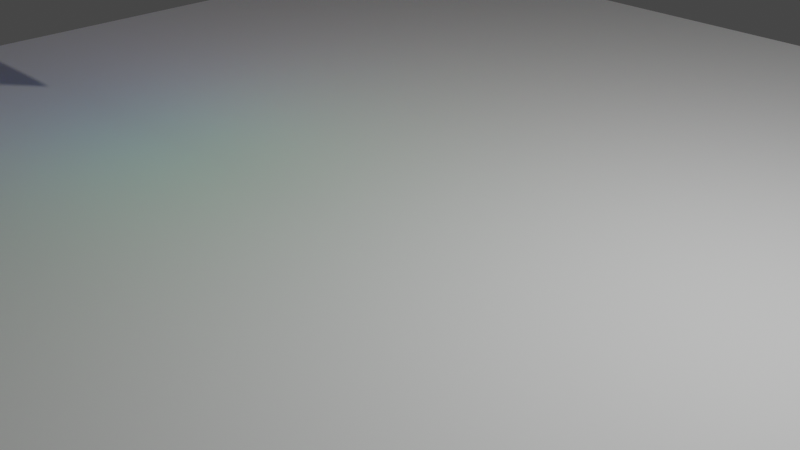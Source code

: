 # Source: EmissiveColorPartialCone.blend  (saved by Blender 3.6.13; exported with 4.5.12 LTS)
import bpy
from mathutils import Matrix  # noqa: F401  (used for matrix-valued properties, if any)

bpy.ops.wm.read_factory_settings(use_empty=True)
scene = bpy.context.scene
scene.name = 'Scene'

# ---- collections
col_collection = bpy.data.collections.new('Collection'); scene.collection.children.link(col_collection)

# ---- materials (node trees are filled in below, after node groups)
mat_section1 = bpy.data.materials.new('Section1')
mat_basematerial = bpy.data.materials.new('BaseMaterial')
mat_section2 = bpy.data.materials.new('Section2')
mat_section3 = bpy.data.materials.new('Section3')
mat_section4 = bpy.data.materials.new('Section4')
mat_section5 = bpy.data.materials.new('Section5')
mat_section6 = bpy.data.materials.new('Section6')
mat_section7 = bpy.data.materials.new('Section7')
mat_section8 = bpy.data.materials.new('Section8')
mat_section9 = bpy.data.materials.new('Section9')
mat_section10 = bpy.data.materials.new('Section10')
mat_section11 = bpy.data.materials.new('Section11')
mat_section12 = bpy.data.materials.new('Section12')
mat_section13 = bpy.data.materials.new('Section13')
mat_section14 = bpy.data.materials.new('Section14')
mat_section15 = bpy.data.materials.new('Section15')
mat_section16 = bpy.data.materials.new('Section16')
mat_section17 = bpy.data.materials.new('Section17')
mat_section18 = bpy.data.materials.new('Section18')
mat_section19 = bpy.data.materials.new('Section19')
mat_section20 = bpy.data.materials.new('Section20')
mat_section21 = bpy.data.materials.new('Section21')
mat_section22 = bpy.data.materials.new('Section22')
mat_section23 = bpy.data.materials.new('Section23')
mat_section24 = bpy.data.materials.new('Section24')
mat_section25 = bpy.data.materials.new('Section25')
mat_section26 = bpy.data.materials.new('Section26')
mat_section27 = bpy.data.materials.new('Section27')
mat_section28 = bpy.data.materials.new('Section28')
mat_section29 = bpy.data.materials.new('Section29')
mat_section30 = bpy.data.materials.new('Section30')
mat_section31 = bpy.data.materials.new('Section31')
mat_section32 = bpy.data.materials.new('Section32')

# ---- material node trees
mat_section1.use_nodes = True; mat_section1.node_tree.nodes.clear()
_N = mat_section1.node_tree.nodes; _L = mat_section1.node_tree.links
n0 = _N.new('ShaderNodeBsdfPrincipled'); n0.name = 'Principled BSDF'; n0.location = (10, 300)
n0.distribution = 'GGX'
n0.subsurface_method = 'RANDOM_WALK_SKIN'
n0.inputs[0].default_value = (0.0, 0.719, 0.8, 1.0)
n0.inputs[3].default_value = 1.45
n0.inputs[27].default_value = (0.0, 0.8372, 1.0, 1.0)
n0.inputs[28].default_value = 1.0
n1 = _N.new('ShaderNodeOutputMaterial'); n1.name = 'Material Output'; n1.location = (300, 300)
_L.new(n0.outputs[0], n1.inputs[0])
n1.is_active_output = True
mat_basematerial.use_nodes = True; mat_basematerial.node_tree.nodes.clear()
_N = mat_basematerial.node_tree.nodes; _L = mat_basematerial.node_tree.links
n0 = _N.new('ShaderNodeBsdfPrincipled'); n0.name = 'Principled BSDF'; n0.location = (10, 300)
n0.distribution = 'GGX'
n0.subsurface_method = 'RANDOM_WALK_SKIN'
n0.inputs[0].default_value = (0.0, 0.0, 0.0, 1.0)
n0.inputs[2].default_value = 0.0
n0.inputs[3].default_value = 1.45
n0.inputs[13].default_value = 0.0
n0.inputs[27].default_value = (0.0, 0.0, 0.0, 1.0)
n0.inputs[28].default_value = 1.0
n1 = _N.new('ShaderNodeOutputMaterial'); n1.name = 'Material Output'; n1.location = (300, 300)
_L.new(n0.outputs[0], n1.inputs[0])
n1.is_active_output = True
mat_section2.use_nodes = True; mat_section2.node_tree.nodes.clear()
_N = mat_section2.node_tree.nodes; _L = mat_section2.node_tree.links
n0 = _N.new('ShaderNodeBsdfPrincipled'); n0.name = 'Principled BSDF'; n0.location = (10, 300)
n0.distribution = 'GGX'
n0.subsurface_method = 'RANDOM_WALK_SKIN'
n0.inputs[0].default_value = (0.0, 0.3606, 0.6146, 1.0)
n0.inputs[3].default_value = 1.45
n0.inputs[27].default_value = (0.0, 0.6301, 1.0, 1.0)
n0.inputs[28].default_value = 1.0
n1 = _N.new('ShaderNodeOutputMaterial'); n1.name = 'Material Output'; n1.location = (300, 300)
_L.new(n0.outputs[0], n1.inputs[0])
n1.is_active_output = True
mat_section3.use_nodes = True; mat_section3.node_tree.nodes.clear()
_N = mat_section3.node_tree.nodes; _L = mat_section3.node_tree.links
n0 = _N.new('ShaderNodeBsdfPrincipled'); n0.name = 'Principled BSDF'; n0.location = (10, 300)
n0.distribution = 'GGX'
n0.subsurface_method = 'RANDOM_WALK_SKIN'
n0.inputs[0].default_value = (0.0, 0.211, 0.8, 1.0)
n0.inputs[3].default_value = 1.45
n0.inputs[27].default_value = (0.0, 0.3948, 1.0, 1.0)
n0.inputs[28].default_value = 1.0
n1 = _N.new('ShaderNodeOutputMaterial'); n1.name = 'Material Output'; n1.location = (300, 300)
_L.new(n0.outputs[0], n1.inputs[0])
n1.is_active_output = True
mat_section4.use_nodes = True; mat_section4.node_tree.nodes.clear()
_N = mat_section4.node_tree.nodes; _L = mat_section4.node_tree.links
n0 = _N.new('ShaderNodeBsdfPrincipled'); n0.name = 'Principled BSDF'; n0.location = (10, 300)
n0.distribution = 'GGX'
n0.subsurface_method = 'RANDOM_WALK_SKIN'
n0.inputs[0].default_value = (0.0, 0.1423, 0.8, 1.0)
n0.inputs[3].default_value = 1.45
n0.inputs[27].default_value = (0.0, 0.1048, 1.0, 1.0)
n0.inputs[28].default_value = 1.0
n1 = _N.new('ShaderNodeOutputMaterial'); n1.name = 'Material Output'; n1.location = (300, 300)
_L.new(n0.outputs[0], n1.inputs[0])
n1.is_active_output = True
mat_section5.use_nodes = True; mat_section5.node_tree.nodes.clear()
_N = mat_section5.node_tree.nodes; _L = mat_section5.node_tree.links
n0 = _N.new('ShaderNodeBsdfPrincipled'); n0.name = 'Principled BSDF'; n0.location = (10, 300)
n0.distribution = 'GGX'
n0.subsurface_method = 'RANDOM_WALK_SKIN'
n0.inputs[0].default_value = (0.0, 0.04461, 0.8, 1.0)
n0.inputs[3].default_value = 1.45
n0.inputs[27].default_value = (0.0, 0.06661, 1.0, 1.0)
n0.inputs[28].default_value = 1.0
n1 = _N.new('ShaderNodeOutputMaterial'); n1.name = 'Material Output'; n1.location = (300, 300)
_L.new(n0.outputs[0], n1.inputs[0])
n1.is_active_output = True
mat_section6.use_nodes = True; mat_section6.node_tree.nodes.clear()
_N = mat_section6.node_tree.nodes; _L = mat_section6.node_tree.links
n0 = _N.new('ShaderNodeBsdfPrincipled'); n0.name = 'Principled BSDF'; n0.location = (10, 300)
n0.distribution = 'GGX'
n0.subsurface_method = 'RANDOM_WALK_SKIN'
n0.inputs[0].default_value = (0.0, 0.002981, 0.8, 1.0)
n0.inputs[3].default_value = 1.45
n0.inputs[27].default_value = (0.002247, 0.0, 1.0, 1.0)
n0.inputs[28].default_value = 1.0
n1 = _N.new('ShaderNodeOutputMaterial'); n1.name = 'Material Output'; n1.location = (300, 300)
_L.new(n0.outputs[0], n1.inputs[0])
n1.is_active_output = True
mat_section7.use_nodes = True; mat_section7.node_tree.nodes.clear()
_N = mat_section7.node_tree.nodes; _L = mat_section7.node_tree.links
n0 = _N.new('ShaderNodeBsdfPrincipled'); n0.name = 'Principled BSDF'; n0.location = (10, 300)
n0.distribution = 'GGX'
n0.subsurface_method = 'RANDOM_WALK_SKIN'
n0.inputs[0].default_value = (0.04163, 0.0, 0.8, 1.0)
n0.inputs[3].default_value = 1.45
n0.inputs[27].default_value = (0.04785, 0.0, 1.0, 1.0)
n0.inputs[28].default_value = 1.0
n1 = _N.new('ShaderNodeOutputMaterial'); n1.name = 'Material Output'; n1.location = (300, 300)
_L.new(n0.outputs[0], n1.inputs[0])
n1.is_active_output = True
mat_section8.use_nodes = True; mat_section8.node_tree.nodes.clear()
_N = mat_section8.node_tree.nodes; _L = mat_section8.node_tree.links
n0 = _N.new('ShaderNodeBsdfPrincipled'); n0.name = 'Principled BSDF'; n0.location = (10, 300)
n0.distribution = 'GGX'
n0.subsurface_method = 'RANDOM_WALK_SKIN'
n0.inputs[0].default_value = (0.1612, 0.0, 0.8, 1.0)
n0.inputs[3].default_value = 1.45
n0.inputs[27].default_value = (0.1452, 0.0, 1.0, 1.0)
n0.inputs[28].default_value = 1.0
n1 = _N.new('ShaderNodeOutputMaterial'); n1.name = 'Material Output'; n1.location = (300, 300)
_L.new(n0.outputs[0], n1.inputs[0])
n1.is_active_output = True
mat_section9.use_nodes = True; mat_section9.node_tree.nodes.clear()
_N = mat_section9.node_tree.nodes; _L = mat_section9.node_tree.links
n0 = _N.new('ShaderNodeBsdfPrincipled'); n0.name = 'Principled BSDF'; n0.location = (10, 300)
n0.distribution = 'GGX'
n0.subsurface_method = 'RANDOM_WALK_SKIN'
n0.inputs[0].default_value = (0.4, 0.0, 0.8, 1.0)
n0.inputs[3].default_value = 1.45
n0.inputs[27].default_value = (0.4531, 0.0, 1.0, 1.0)
n0.inputs[28].default_value = 1.0
n1 = _N.new('ShaderNodeOutputMaterial'); n1.name = 'Material Output'; n1.location = (300, 300)
_L.new(n0.outputs[0], n1.inputs[0])
n1.is_active_output = True
mat_section10.use_nodes = True; mat_section10.node_tree.nodes.clear()
_N = mat_section10.node_tree.nodes; _L = mat_section10.node_tree.links
n0 = _N.new('ShaderNodeBsdfPrincipled'); n0.name = 'Principled BSDF'; n0.location = (10, 300)
n0.distribution = 'GGX'
n0.subsurface_method = 'RANDOM_WALK_SKIN'
n0.inputs[0].default_value = (0.5198, 0.0, 0.8, 1.0)
n0.inputs[3].default_value = 1.45
n0.inputs[27].default_value = (0.5732, 0.0, 1.0, 1.0)
n0.inputs[28].default_value = 1.0
n1 = _N.new('ShaderNodeOutputMaterial'); n1.name = 'Material Output'; n1.location = (300, 300)
_L.new(n0.outputs[0], n1.inputs[0])
n1.is_active_output = True
mat_section11.use_nodes = True; mat_section11.node_tree.nodes.clear()
_N = mat_section11.node_tree.nodes; _L = mat_section11.node_tree.links
n0 = _N.new('ShaderNodeBsdfPrincipled'); n0.name = 'Principled BSDF'; n0.location = (10, 300)
n0.distribution = 'GGX'
n0.subsurface_method = 'RANDOM_WALK_SKIN'
n0.inputs[0].default_value = (0.8, 0.0, 0.5827, 1.0)
n0.inputs[3].default_value = 1.45
n0.inputs[27].default_value = (1.0, 0.0, 0.8125, 1.0)
n0.inputs[28].default_value = 1.0
n1 = _N.new('ShaderNodeOutputMaterial'); n1.name = 'Material Output'; n1.location = (300, 300)
_L.new(n0.outputs[0], n1.inputs[0])
n1.is_active_output = True
mat_section12.use_nodes = True; mat_section12.node_tree.nodes.clear()
_N = mat_section12.node_tree.nodes; _L = mat_section12.node_tree.links
n0 = _N.new('ShaderNodeBsdfPrincipled'); n0.name = 'Principled BSDF'; n0.location = (10, 300)
n0.distribution = 'GGX'
n0.subsurface_method = 'RANDOM_WALK_SKIN'
n0.inputs[0].default_value = (0.8, 0.0, 0.2967, 1.0)
n0.inputs[3].default_value = 1.45
n0.inputs[27].default_value = (1.0, 0.0, 0.2824, 1.0)
n0.inputs[28].default_value = 1.0
n1 = _N.new('ShaderNodeOutputMaterial'); n1.name = 'Material Output'; n1.location = (300, 300)
_L.new(n0.outputs[0], n1.inputs[0])
n1.is_active_output = True
mat_section13.use_nodes = True; mat_section13.node_tree.nodes.clear()
_N = mat_section13.node_tree.nodes; _L = mat_section13.node_tree.links
n0 = _N.new('ShaderNodeBsdfPrincipled'); n0.name = 'Principled BSDF'; n0.location = (10, 300)
n0.distribution = 'GGX'
n0.subsurface_method = 'RANDOM_WALK_SKIN'
n0.inputs[0].default_value = (0.8, 0.0, 0.1027, 1.0)
n0.inputs[3].default_value = 1.45
n0.inputs[27].default_value = (1.0, 0.0, 0.1078, 1.0)
n0.inputs[28].default_value = 1.0
n1 = _N.new('ShaderNodeOutputMaterial'); n1.name = 'Material Output'; n1.location = (300, 300)
_L.new(n0.outputs[0], n1.inputs[0])
n1.is_active_output = True
mat_section14.use_nodes = True; mat_section14.node_tree.nodes.clear()
_N = mat_section14.node_tree.nodes; _L = mat_section14.node_tree.links
n0 = _N.new('ShaderNodeBsdfPrincipled'); n0.name = 'Principled BSDF'; n0.location = (10, 300)
n0.distribution = 'GGX'
n0.subsurface_method = 'RANDOM_WALK_SKIN'
n0.inputs[0].default_value = (0.8, 0.0, 0.07457, 1.0)
n0.inputs[3].default_value = 1.45
n0.inputs[27].default_value = (1.0, 0.0, 0.02681, 1.0)
n0.inputs[28].default_value = 1.0
n1 = _N.new('ShaderNodeOutputMaterial'); n1.name = 'Material Output'; n1.location = (300, 300)
_L.new(n0.outputs[0], n1.inputs[0])
n1.is_active_output = True
mat_section15.use_nodes = True; mat_section15.node_tree.nodes.clear()
_N = mat_section15.node_tree.nodes; _L = mat_section15.node_tree.links
n0 = _N.new('ShaderNodeBsdfPrincipled'); n0.name = 'Principled BSDF'; n0.location = (10, 300)
n0.distribution = 'GGX'
n0.subsurface_method = 'RANDOM_WALK_SKIN'
n0.inputs[0].default_value = (0.8, 0.0, 0.01575, 1.0)
n0.inputs[3].default_value = 1.45
n0.inputs[27].default_value = (1.0, 0.0, 0.01052, 1.0)
n0.inputs[28].default_value = 1.0
n1 = _N.new('ShaderNodeOutputMaterial'); n1.name = 'Material Output'; n1.location = (300, 300)
_L.new(n0.outputs[0], n1.inputs[0])
n1.is_active_output = True
mat_section16.use_nodes = True; mat_section16.node_tree.nodes.clear()
_N = mat_section16.node_tree.nodes; _L = mat_section16.node_tree.links
n0 = _N.new('ShaderNodeBsdfPrincipled'); n0.name = 'Principled BSDF'; n0.location = (10, 300)
n0.distribution = 'GGX'
n0.subsurface_method = 'RANDOM_WALK_SKIN'
n0.inputs[0].default_value = (0.8, 0.0, 0.004154, 1.0)
n0.inputs[3].default_value = 1.45
n0.inputs[27].default_value = (1.0, 0.0, 0.003692, 1.0)
n0.inputs[28].default_value = 1.0
n1 = _N.new('ShaderNodeOutputMaterial'); n1.name = 'Material Output'; n1.location = (300, 300)
_L.new(n0.outputs[0], n1.inputs[0])
n1.is_active_output = True
mat_section17.use_nodes = True; mat_section17.node_tree.nodes.clear()
_N = mat_section17.node_tree.nodes; _L = mat_section17.node_tree.links
n0 = _N.new('ShaderNodeBsdfPrincipled'); n0.name = 'Principled BSDF'; n0.location = (10, 300)
n0.distribution = 'GGX'
n0.subsurface_method = 'RANDOM_WALK_SKIN'
n0.inputs[0].default_value = (1.0, 0.009453, 0.0, 1.0)
n0.inputs[3].default_value = 1.45
n0.inputs[27].default_value = (1.0, 0.009018, 0.0, 1.0)
n0.inputs[28].default_value = 1.0
n1 = _N.new('ShaderNodeOutputMaterial'); n1.name = 'Material Output'; n1.location = (300, 300)
_L.new(n0.outputs[0], n1.inputs[0])
n1.is_active_output = True
mat_section18.use_nodes = True; mat_section18.node_tree.nodes.clear()
_N = mat_section18.node_tree.nodes; _L = mat_section18.node_tree.links
n0 = _N.new('ShaderNodeBsdfPrincipled'); n0.name = 'Principled BSDF'; n0.location = (10, 300)
n0.distribution = 'GGX'
n0.subsurface_method = 'RANDOM_WALK_SKIN'
n0.inputs[0].default_value = (0.8, 0.05961, 0.0, 1.0)
n0.inputs[3].default_value = 1.45
n0.inputs[27].default_value = (1.0, 0.06961, 0.0, 1.0)
n0.inputs[28].default_value = 1.0
n1 = _N.new('ShaderNodeOutputMaterial'); n1.name = 'Material Output'; n1.location = (300, 300)
_L.new(n0.outputs[0], n1.inputs[0])
n1.is_active_output = True
mat_section19.use_nodes = True; mat_section19.node_tree.nodes.clear()
_N = mat_section19.node_tree.nodes; _L = mat_section19.node_tree.links
n0 = _N.new('ShaderNodeBsdfPrincipled'); n0.name = 'Principled BSDF'; n0.location = (10, 300)
n0.distribution = 'GGX'
n0.subsurface_method = 'RANDOM_WALK_SKIN'
n0.inputs[0].default_value = (0.8, 0.08861, 0.0, 1.0)
n0.inputs[3].default_value = 1.45
n0.inputs[27].default_value = (1.0, 0.1201, 0.0001584, 1.0)
n0.inputs[28].default_value = 1.0
n1 = _N.new('ShaderNodeOutputMaterial'); n1.name = 'Material Output'; n1.location = (300, 300)
_L.new(n0.outputs[0], n1.inputs[0])
n1.is_active_output = True
mat_section20.use_nodes = True; mat_section20.node_tree.nodes.clear()
_N = mat_section20.node_tree.nodes; _L = mat_section20.node_tree.links
n0 = _N.new('ShaderNodeBsdfPrincipled'); n0.name = 'Principled BSDF'; n0.location = (10, 300)
n0.distribution = 'GGX'
n0.subsurface_method = 'RANDOM_WALK_SKIN'
n0.inputs[0].default_value = (0.8, 0.2251, 0.0, 1.0)
n0.inputs[3].default_value = 1.45
n0.inputs[27].default_value = (1.0, 0.2245, 0.0, 1.0)
n0.inputs[28].default_value = 1.0
n1 = _N.new('ShaderNodeOutputMaterial'); n1.name = 'Material Output'; n1.location = (300, 300)
_L.new(n0.outputs[0], n1.inputs[0])
n1.is_active_output = True
mat_section21.use_nodes = True; mat_section21.node_tree.nodes.clear()
_N = mat_section21.node_tree.nodes; _L = mat_section21.node_tree.links
n0 = _N.new('ShaderNodeBsdfPrincipled'); n0.name = 'Principled BSDF'; n0.location = (10, 300)
n0.distribution = 'GGX'
n0.subsurface_method = 'RANDOM_WALK_SKIN'
n0.inputs[0].default_value = (0.8, 0.3215, 0.0, 1.0)
n0.inputs[3].default_value = 1.45
n0.inputs[27].default_value = (1.0, 0.5505, 0.0, 1.0)
n0.inputs[28].default_value = 1.0
n1 = _N.new('ShaderNodeOutputMaterial'); n1.name = 'Material Output'; n1.location = (300, 300)
_L.new(n0.outputs[0], n1.inputs[0])
n1.is_active_output = True
mat_section22.use_nodes = True; mat_section22.node_tree.nodes.clear()
_N = mat_section22.node_tree.nodes; _L = mat_section22.node_tree.links
n0 = _N.new('ShaderNodeBsdfPrincipled'); n0.name = 'Principled BSDF'; n0.location = (10, 300)
n0.distribution = 'GGX'
n0.subsurface_method = 'RANDOM_WALK_SKIN'
n0.inputs[0].default_value = (0.8, 0.5746, 0.0, 1.0)
n0.inputs[3].default_value = 1.45
n0.inputs[27].default_value = (0.8991, 1.0, 0.0, 1.0)
n0.inputs[28].default_value = 1.0
n1 = _N.new('ShaderNodeOutputMaterial'); n1.name = 'Material Output'; n1.location = (300, 300)
_L.new(n0.outputs[0], n1.inputs[0])
n1.is_active_output = True
mat_section23.use_nodes = True; mat_section23.node_tree.nodes.clear()
_N = mat_section23.node_tree.nodes; _L = mat_section23.node_tree.links
n0 = _N.new('ShaderNodeBsdfPrincipled'); n0.name = 'Principled BSDF'; n0.location = (10, 300)
n0.distribution = 'GGX'
n0.subsurface_method = 'RANDOM_WALK_SKIN'
n0.inputs[0].default_value = (0.5273, 0.8, 0.0, 1.0)
n0.inputs[3].default_value = 1.45
n0.inputs[27].default_value = (0.6944, 1.0, 0.0, 1.0)
n0.inputs[28].default_value = 1.0
n1 = _N.new('ShaderNodeOutputMaterial'); n1.name = 'Material Output'; n1.location = (300, 300)
_L.new(n0.outputs[0], n1.inputs[0])
n1.is_active_output = True
mat_section24.use_nodes = True; mat_section24.node_tree.nodes.clear()
_N = mat_section24.node_tree.nodes; _L = mat_section24.node_tree.links
n0 = _N.new('ShaderNodeBsdfPrincipled'); n0.name = 'Principled BSDF'; n0.location = (10, 300)
n0.distribution = 'GGX'
n0.subsurface_method = 'RANDOM_WALK_SKIN'
n0.inputs[0].default_value = (0.2924, 0.8, 0.0, 1.0)
n0.inputs[3].default_value = 1.45
n0.inputs[27].default_value = (0.2617, 1.0, 0.0, 1.0)
n0.inputs[28].default_value = 1.0
n1 = _N.new('ShaderNodeOutputMaterial'); n1.name = 'Material Output'; n1.location = (300, 300)
_L.new(n0.outputs[0], n1.inputs[0])
n1.is_active_output = True
mat_section25.use_nodes = True; mat_section25.node_tree.nodes.clear()
_N = mat_section25.node_tree.nodes; _L = mat_section25.node_tree.links
n0 = _N.new('ShaderNodeBsdfPrincipled'); n0.name = 'Principled BSDF'; n0.location = (10, 300)
n0.distribution = 'GGX'
n0.subsurface_method = 'RANDOM_WALK_SKIN'
n0.inputs[0].default_value = (0.1153, 0.8, 0.0, 1.0)
n0.inputs[3].default_value = 1.45
n0.inputs[27].default_value = (0.1049, 1.0, 0.0, 1.0)
n0.inputs[28].default_value = 1.0
n1 = _N.new('ShaderNodeOutputMaterial'); n1.name = 'Material Output'; n1.location = (300, 300)
_L.new(n0.outputs[0], n1.inputs[0])
n1.is_active_output = True
mat_section26.use_nodes = True; mat_section26.node_tree.nodes.clear()
_N = mat_section26.node_tree.nodes; _L = mat_section26.node_tree.links
n0 = _N.new('ShaderNodeBsdfPrincipled'); n0.name = 'Principled BSDF'; n0.location = (10, 300)
n0.distribution = 'GGX'
n0.subsurface_method = 'RANDOM_WALK_SKIN'
n0.inputs[0].default_value = (0.0145, 0.8, 0.0, 1.0)
n0.inputs[3].default_value = 1.45
n0.inputs[27].default_value = (0.04745, 1.0, 0.0, 1.0)
n0.inputs[28].default_value = 1.0
n1 = _N.new('ShaderNodeOutputMaterial'); n1.name = 'Material Output'; n1.location = (300, 300)
_L.new(n0.outputs[0], n1.inputs[0])
n1.is_active_output = True
mat_section27.use_nodes = True; mat_section27.node_tree.nodes.clear()
_N = mat_section27.node_tree.nodes; _L = mat_section27.node_tree.links
n0 = _N.new('ShaderNodeBsdfPrincipled'); n0.name = 'Principled BSDF'; n0.location = (10, 300)
n0.distribution = 'GGX'
n0.subsurface_method = 'RANDOM_WALK_SKIN'
n0.inputs[0].default_value = (0.006971, 0.8, 0.0, 1.0)
n0.inputs[3].default_value = 1.45
n0.inputs[27].default_value = (0.00114, 1.0, 0.0, 1.0)
n0.inputs[28].default_value = 1.0
n1 = _N.new('ShaderNodeOutputMaterial'); n1.name = 'Material Output'; n1.location = (300, 300)
_L.new(n0.outputs[0], n1.inputs[0])
n1.is_active_output = True
mat_section28.use_nodes = True; mat_section28.node_tree.nodes.clear()
_N = mat_section28.node_tree.nodes; _L = mat_section28.node_tree.links
n0 = _N.new('ShaderNodeBsdfPrincipled'); n0.name = 'Principled BSDF'; n0.location = (10, 300)
n0.distribution = 'GGX'
n0.subsurface_method = 'RANDOM_WALK_SKIN'
n0.inputs[0].default_value = (0.0, 1.0, 0.02255, 1.0)
n0.inputs[3].default_value = 1.45
n0.inputs[27].default_value = (0.0, 1.0, 0.02938, 1.0)
n0.inputs[28].default_value = 1.0
n1 = _N.new('ShaderNodeOutputMaterial'); n1.name = 'Material Output'; n1.location = (300, 300)
_L.new(n0.outputs[0], n1.inputs[0])
n1.is_active_output = True
mat_section29.use_nodes = True; mat_section29.node_tree.nodes.clear()
_N = mat_section29.node_tree.nodes; _L = mat_section29.node_tree.links
n0 = _N.new('ShaderNodeBsdfPrincipled'); n0.name = 'Principled BSDF'; n0.location = (10, 300)
n0.distribution = 'GGX'
n0.subsurface_method = 'RANDOM_WALK_SKIN'
n0.inputs[0].default_value = (0.0, 1.0, 0.07423, 1.0)
n0.inputs[3].default_value = 1.45
n0.inputs[27].default_value = (0.0, 1.0, 0.1707, 1.0)
n0.inputs[28].default_value = 1.0
n1 = _N.new('ShaderNodeOutputMaterial'); n1.name = 'Material Output'; n1.location = (300, 300)
_L.new(n0.outputs[0], n1.inputs[0])
n1.is_active_output = True
mat_section30.use_nodes = True; mat_section30.node_tree.nodes.clear()
_N = mat_section30.node_tree.nodes; _L = mat_section30.node_tree.links
n0 = _N.new('ShaderNodeBsdfPrincipled'); n0.name = 'Principled BSDF'; n0.location = (10, 300)
n0.distribution = 'GGX'
n0.subsurface_method = 'RANDOM_WALK_SKIN'
n0.inputs[0].default_value = (0.0, 0.8, 0.2626, 1.0)
n0.inputs[3].default_value = 1.45
n0.inputs[27].default_value = (0.0, 1.0, 0.2218, 1.0)
n0.inputs[28].default_value = 1.0
n1 = _N.new('ShaderNodeOutputMaterial'); n1.name = 'Material Output'; n1.location = (300, 300)
_L.new(n0.outputs[0], n1.inputs[0])
n1.is_active_output = True
mat_section31.use_nodes = True; mat_section31.node_tree.nodes.clear()
_N = mat_section31.node_tree.nodes; _L = mat_section31.node_tree.links
n0 = _N.new('ShaderNodeBsdfPrincipled'); n0.name = 'Principled BSDF'; n0.location = (10, 300)
n0.distribution = 'GGX'
n0.subsurface_method = 'RANDOM_WALK_SKIN'
n0.inputs[0].default_value = (0.0, 1.0, 0.5028, 1.0)
n0.inputs[3].default_value = 1.45
n0.inputs[27].default_value = (0.0, 1.0, 0.5022, 1.0)
n0.inputs[28].default_value = 1.0
n1 = _N.new('ShaderNodeOutputMaterial'); n1.name = 'Material Output'; n1.location = (300, 300)
_L.new(n0.outputs[0], n1.inputs[0])
n1.is_active_output = True
mat_section32.use_nodes = True; mat_section32.node_tree.nodes.clear()
_N = mat_section32.node_tree.nodes; _L = mat_section32.node_tree.links
n0 = _N.new('ShaderNodeBsdfPrincipled'); n0.name = 'Principled BSDF'; n0.location = (10, 300)
n0.distribution = 'GGX'
n0.subsurface_method = 'RANDOM_WALK_SKIN'
n0.inputs[0].default_value = (0.0, 1.0, 0.7277, 1.0)
n0.inputs[3].default_value = 1.45
n0.inputs[27].default_value = (0.0, 1.0, 0.7583, 1.0)
n0.inputs[28].default_value = 1.0
n1 = _N.new('ShaderNodeOutputMaterial'); n1.name = 'Material Output'; n1.location = (300, 300)
_L.new(n0.outputs[0], n1.inputs[0])
n1.is_active_output = True

# ---- world
world_world = bpy.data.worlds.new('World'); scene.world = world_world
world_world.use_nodes = True; world_world.node_tree.nodes.clear()
_N = world_world.node_tree.nodes; _L = world_world.node_tree.links
n0 = _N.new('ShaderNodeOutputWorld'); n0.name = 'World Output'; n0.location = (300, 300)
n1 = _N.new('ShaderNodeBackground'); n1.name = 'Background'; n1.location = (10, 300)
n1.inputs[0].default_value = (0.05088, 0.05088, 0.05088, 1.0)
_L.new(n1.outputs[0], n0.inputs[0])
n0.is_active_output = True
world_world.color = (0.05088, 0.05088, 0.05088)
world_world.use_sun_shadow = False
world_world.sun_shadow_jitter_overblur = 0.0

# ---- cameras
cam_camera = bpy.data.cameras.new('Camera')
cam_camera.clip_end = 100.0
cam_camera.ortho_scale = 7.314

# ---- lights
light_light = bpy.data.lights.new('Light', 'POINT')
light_light.transmission_factor = 0.0
light_light.energy = 1000.0
light_light.shadow_soft_size = 0.1
light_light.shadow_maximum_resolution = 0.006
light_light.use_absolute_resolution = True

# ---- meshes
me_cone = bpy.data.meshes.new('Cone')
me_cone.from_pydata([(0.0, 1.0, -1.0), (0.1951, 0.9808, -1.0), (0.3827, 0.9239, -1.0), (0.5556, 0.8315, -1.0), (0.7071, 0.7071, -1.0), (0.8315, 0.5556, -1.0), (0.9239, 0.3827, -1.0), (0.9808, 0.1951, -1.0), (1.0, 0.0, -1.0), (0.9808, -0.1951, -1.0), (0.9239, -0.3827, -1.0), (0.8315, -0.5556, -1.0), (0.7071, -0.7071, -1.0), (0.5556, -0.8315, -1.0), (0.3827, -0.9239, -1.0), (0.1951, -0.9808, -1.0), (0.0, -1.0, -1.0), (-0.1951, -0.9808, -1.0), (-0.3827, -0.9239, -1.0), (-0.5556, -0.8315, -1.0), (-0.7071, -0.7071, -1.0), (-0.8315, -0.5556, -1.0), (-0.9239, -0.3827, -1.0), (-0.9808, -0.1951, -1.0), (-1.0, 0.0, -1.0), (-0.9808, 0.1951, -1.0), (-0.9239, 0.3827, -1.0), (-0.8315, 0.5556, -1.0), (-0.7071, 0.7071, -1.0), (-0.5556, 0.8315, -1.0), (-0.3827, 0.9239, -1.0), (-0.1951, 0.9808, -1.0), (0.0, 0.0, -1.006), (0.1913, 0.4619, -1.003), (0.8777, 0.4691, -1.0), (-0.01283, 1.409, -1.874), (0.2642, 1.382, -1.874), (0.5306, 1.301, -1.874), (0.7762, 1.17, -1.874), (0.9914, 0.993, -1.874), (1.168, 0.7778, -1.874), (1.299, 0.5323, -1.874), (1.38, 0.2659, -1.874), (1.407, -0.01118, -1.874), (1.38, -0.2882, -1.874), (1.299, -0.5547, -1.874), (1.168, -0.8002, -1.874), (0.9914, -1.015, -1.874), (0.7762, -1.192, -1.874), (0.5306, -1.323, -1.874), (0.2642, -1.404, -1.874), (-0.01283, -1.431, -1.874), (-0.2899, -1.404, -1.874), (-0.5563, -1.323, -1.874), (-0.8018, -1.192, -1.874), (-1.017, -1.015, -1.874), (-1.194, -0.8002, -1.874), (-1.325, -0.5547, -1.874), (-1.406, -0.2882, -1.874), (-1.433, -0.01118, -1.874), (-1.406, 0.2659, -1.874), (-1.325, 0.5323, -1.874), (-1.194, 0.7778, -1.874), (-1.017, 0.993, -1.874), (-0.8018, 1.17, -1.874), (-0.5563, 1.301, -1.874), (-0.2899, 1.382, -1.874), (-0.01283, -0.01118, -1.88), (0.2589, 0.6449, -1.877), (1.234, 0.6551, -1.874)], [], [(0, 1, 32), (1, 2, 33, 32), (2, 3, 32, 33), (3, 4, 32), (4, 5, 32), (5, 34, 6, 32), (6, 7, 32), (7, 8, 32), (8, 9, 32), (9, 10, 32), (10, 11, 32), (11, 12, 32), (12, 13, 32), (13, 14, 32), (14, 15, 32), (15, 16, 32), (16, 17, 32), (17, 18, 32), (18, 19, 32), (19, 20, 32), (20, 21, 32), (21, 22, 32), (22, 23, 32), (23, 24, 32), (24, 25, 32), (25, 26, 32), (26, 27, 32), (27, 28, 32), (28, 29, 32), (29, 30, 32), (30, 31, 32), (31, 0, 32), (35, 67, 36), (36, 67, 68, 37), (37, 68, 67, 38), (38, 67, 39), (39, 67, 40), (40, 67, 41, 69), (41, 67, 42), (42, 67, 43), (43, 67, 44), (44, 67, 45), (45, 67, 46), (46, 67, 47), (47, 67, 48), (48, 67, 49), (49, 67, 50), (50, 67, 51), (51, 67, 52), (52, 67, 53), (53, 67, 54), (54, 67, 55), (55, 67, 56), (56, 67, 57), (57, 67, 58), (58, 67, 59), (59, 67, 60), (60, 67, 61), (61, 67, 62), (62, 67, 63), (63, 67, 64), (64, 67, 65), (65, 67, 66), (66, 67, 35), (9, 8, 43, 44), (16, 15, 50, 51), (23, 22, 57, 58), (3, 2, 37, 38), (30, 29, 64, 65), (10, 9, 44, 45), (17, 16, 51, 52), (24, 23, 58, 59), (4, 3, 38, 39), (31, 30, 65, 66), (11, 10, 45, 46), (18, 17, 52, 53), (25, 24, 59, 60), (5, 4, 39, 40), (0, 31, 66, 35), (12, 11, 46, 47), (19, 18, 53, 54), (26, 25, 60, 61), (6, 34, 69, 41), (34, 5, 40, 69), (13, 12, 47, 48), (20, 19, 54, 55), (27, 26, 61, 62), (7, 6, 41, 42), (1, 0, 35, 36), (14, 13, 48, 49), (21, 20, 55, 56), (28, 27, 62, 63), (8, 7, 42, 43), (15, 14, 49, 50), (22, 21, 56, 57), (2, 1, 36, 37), (29, 28, 63, 64)])
me_cone.polygons.foreach_set('material_index', [17, 18, 19, 20, 21, 22, 23, 24, 25, 26, 27, 28, 29, 30, 31, 32, 0, 2, 3, 4, 5, 6, 7, 8, 9, 10, 11, 12, 13, 14, 15, 16, 17, 18, 19, 20, 21, 22, 23, 24, 25, 26, 27, 28, 29, 30, 31, 32, 0, 2, 3, 4, 5, 6, 7, 8, 9, 10, 11, 12, 13, 14, 15, 16, 25, 32, 7, 19, 14, 26, 0, 8, 20, 15, 27, 2, 9, 21, 16, 28, 3, 10, 22, 22, 29, 4, 11, 23, 17, 30, 5, 12, 24, 31, 6, 18, 13])
_uv = me_cone.uv_layers.new(name='UVMap')
_uv.uv.foreach_set('vector', [0.25, 0.49, 0.2968, 0.4854, 0.25, 0.25, 0.2968, 0.4854, 0.3418, 0.4717, 0.2959, 0.3609, 0.25, 0.25, 0.3418, 0.4717, 0.3833, 0.4496, 0.25, 0.25, 0.2959, 0.3609, 0.3833, 0.4496, 0.4197, 0.4197, 0.25, 0.25, 0.4197, 0.4197, 0.4496, 0.3833, 0.25, 0.25, 0.4496, 0.3833, 0.4606, 0.3626, 0.4717, 0.3418, 0.25, 0.25, 0.4717, 0.3418, 0.4854, 0.2968, 0.25, 0.25, 0.4854, 0.2968, 0.49, 0.25, 0.25, 0.25, 0.49, 0.25, 0.4854, 0.2032, 0.25, 0.25, 0.4854, 0.2032, 0.4717, 0.1582, 0.25, 0.25, 0.4717, 0.1582, 0.4496, 0.1167, 0.25, 0.25, 0.4496, 0.1167, 0.4197, 0.08029, 0.25, 0.25, 0.4197, 0.08029, 0.3833, 0.05045, 0.25, 0.25, 0.3833, 0.05045, 0.3418, 0.02827, 0.25, 0.25, 0.3418, 0.02827, 0.2968, 0.01461, 0.25, 0.25, 0.2968, 0.01461, 0.25, 0.01, 0.25, 0.25, 0.25, 0.01, 0.2032, 0.01461, 0.25, 0.25, 0.2032, 0.01461, 0.1582, 0.02827, 0.25, 0.25, 0.1582, 0.02827, 0.1167, 0.05045, 0.25, 0.25, 0.1167, 0.05045, 0.08029, 0.08029, 0.25, 0.25, 0.08029, 0.08029, 0.05045, 0.1167, 0.25, 0.25, 0.05045, 0.1167, 0.02827, 0.1582, 0.25, 0.25, 0.02827, 0.1582, 0.01461, 0.2032, 0.25, 0.25, 0.01461, 0.2032, 0.01, 0.25, 0.25, 0.25, 0.01, 0.25, 0.01461, 0.2968, 0.25, 0.25, 0.01461, 0.2968, 0.02827, 0.3418, 0.25, 0.25, 0.02827, 0.3418, 0.05045, 0.3833, 0.25, 0.25, 0.05045, 0.3833, 0.08029, 0.4197, 0.25, 0.25, 0.08029, 0.4197, 0.1167, 0.4496, 0.25, 0.25, 0.1167, 0.4496, 0.1582, 0.4717, 0.25, 0.25, 0.1582, 0.4717, 0.2032, 0.4854, 0.25, 0.25, 0.2032, 0.4854, 0.25, 0.49, 0.25, 0.25, 0.25, 0.49, 0.25, 0.25, 0.2968, 0.4854, 0.2968, 0.4854, 0.25, 0.25, 0.2959, 0.3609, 0.3418, 0.4717, 0.3418, 0.4717, 0.2959, 0.3609, 0.25, 0.25, 0.3833, 0.4496, 0.3833, 0.4496, 0.25, 0.25, 0.4197, 0.4197, 0.4197, 0.4197, 0.25, 0.25, 0.4496, 0.3833, 0.4496, 0.3833, 0.25, 0.25, 0.4717, 0.3418, 0.4606, 0.3626, 0.4717, 0.3418, 0.25, 0.25, 0.4854, 0.2968, 0.4854, 0.2968, 0.25, 0.25, 0.49, 0.25, 0.49, 0.25, 0.25, 0.25, 0.4854, 0.2032, 0.4854, 0.2032, 0.25, 0.25, 0.4717, 0.1582, 0.4717, 0.1582, 0.25, 0.25, 0.4496, 0.1167, 0.4496, 0.1167, 0.25, 0.25, 0.4197, 0.08029, 0.4197, 0.08029, 0.25, 0.25, 0.3833, 0.05045, 0.3833, 0.05045, 0.25, 0.25, 0.3418, 0.02827, 0.3418, 0.02827, 0.25, 0.25, 0.2968, 0.01461, 0.2968, 0.01461, 0.25, 0.25, 0.25, 0.01, 0.25, 0.01, 0.25, 0.25, 0.2032, 0.01461, 0.2032, 0.01461, 0.25, 0.25, 0.1582, 0.02827, 0.1582, 0.02827, 0.25, 0.25, 0.1167, 0.05045, 0.1167, 0.05045, 0.25, 0.25, 0.08029, 0.08029, 0.08029, 0.08029, 0.25, 0.25, 0.05045, 0.1167, 0.05045, 0.1167, 0.25, 0.25, 0.02827, 0.1582, 0.02827, 0.1582, 0.25, 0.25, 0.01461, 0.2032, 0.01461, 0.2032, 0.25, 0.25, 0.01, 0.25, 0.01, 0.25, 0.25, 0.25, 0.01461, 0.2968, 0.01461, 0.2968, 0.25, 0.25, 0.02827, 0.3418, 0.02827, 0.3418, 0.25, 0.25, 0.05045, 0.3833, 0.05045, 0.3833, 0.25, 0.25, 0.08029, 0.4197, 0.08029, 0.4197, 0.25, 0.25, 0.1167, 0.4496, 0.1167, 0.4496, 0.25, 0.25, 0.1582, 0.4717, 0.1582, 0.4717, 0.25, 0.25, 0.2032, 0.4854, 0.2032, 0.4854, 0.25, 0.25, 0.25, 0.49, 0.4854, 0.2032, 0.49, 0.25, 0.49, 0.25, 0.4854, 0.2032, 0.25, 0.01, 0.2968, 0.01461, 0.2968, 0.01461, 0.25, 0.01, 0.01461, 0.2032, 0.02827, 0.1582, 0.02827, 0.1582, 0.01461, 0.2032, 0.3833, 0.4496, 0.3418, 0.4717, 0.3418, 0.4717, 0.3833, 0.4496, 0.1582, 0.4717, 0.1167, 0.4496, 0.1167, 0.4496, 0.1582, 0.4717, 0.4717, 0.1582, 0.4854, 0.2032, 0.4854, 0.2032, 0.4717, 0.1582, 0.2032, 0.01461, 0.25, 0.01, 0.25, 0.01, 0.2032, 0.01461, 0.01, 0.25, 0.01461, 0.2032, 0.01461, 0.2032, 0.01, 0.25, 0.4197, 0.4197, 0.3833, 0.4496, 0.3833, 0.4496, 0.4197, 0.4197, 0.2032, 0.4854, 0.1582, 0.4717, 0.1582, 0.4717, 0.2032, 0.4854, 0.4496, 0.1167, 0.4717, 0.1582, 0.4717, 0.1582, 0.4496, 0.1167, 0.1582, 0.02827, 0.2032, 0.01461, 0.2032, 0.01461, 0.1582, 0.02827, 0.01461, 0.2968, 0.01, 0.25, 0.01, 0.25, 0.01461, 0.2968, 0.4496, 0.3833, 0.4197, 0.4197, 0.4197, 0.4197, 0.4496, 0.3833, 0.25, 0.49, 0.2032, 0.4854, 0.2032, 0.4854, 0.25, 0.49, 0.4197, 0.08029, 0.4496, 0.1167, 0.4496, 0.1167, 0.4197, 0.08029, 0.1167, 0.05045, 0.1582, 0.02827, 0.1582, 0.02827, 0.1167, 0.05045, 0.02827, 0.3418, 0.01461, 0.2968, 0.01461, 0.2968, 0.02827, 0.3418, 0.4717, 0.3418, 0.4606, 0.3626, 0.4606, 0.3626, 0.4717, 0.3418, 0.4606, 0.3626, 0.4496, 0.3833, 0.4496, 0.3833, 0.4606, 0.3626, 0.3833, 0.05045, 0.4197, 0.08029, 0.4197, 0.08029, 0.3833, 0.05045, 0.08029, 0.08029, 0.1167, 0.05045, 0.1167, 0.05045, 0.08029, 0.08029, 0.05045, 0.3833, 0.02827, 0.3418, 0.02827, 0.3418, 0.05045, 0.3833, 0.4854, 0.2968, 0.4717, 0.3418, 0.4717, 0.3418, 0.4854, 0.2968, 0.2968, 0.4854, 0.25, 0.49, 0.25, 0.49, 0.2968, 0.4854, 0.3418, 0.02827, 0.3833, 0.05045, 0.3833, 0.05045, 0.3418, 0.02827, 0.05045, 0.1167, 0.08029, 0.08029, 0.08029, 0.08029, 0.05045, 0.1167, 0.08029, 0.4197, 0.05045, 0.3833, 0.05045, 0.3833, 0.08029, 0.4197, 0.49, 0.25, 0.4854, 0.2968, 0.4854, 0.2968, 0.49, 0.25, 0.2968, 0.01461, 0.3418, 0.02827, 0.3418, 0.02827, 0.2968, 0.01461, 0.02827, 0.1582, 0.05045, 0.1167, 0.05045, 0.1167, 0.02827, 0.1582, 0.3418, 0.4717, 0.2968, 0.4854, 0.2968, 0.4854, 0.3418, 0.4717, 0.1167, 0.4496, 0.08029, 0.4197, 0.08029, 0.4197, 0.1167, 0.4496])
me_cone.materials.append(mat_section1)
me_cone.materials.append(mat_basematerial)
me_cone.materials.append(mat_section2)
me_cone.materials.append(mat_section3)
me_cone.materials.append(mat_section4)
me_cone.materials.append(mat_section5)
me_cone.materials.append(mat_section6)
me_cone.materials.append(mat_section7)
me_cone.materials.append(mat_section8)
me_cone.materials.append(mat_section9)
me_cone.materials.append(mat_section10)
me_cone.materials.append(mat_section11)
me_cone.materials.append(mat_section12)
me_cone.materials.append(mat_section13)
me_cone.materials.append(mat_section14)
me_cone.materials.append(mat_section15)
me_cone.materials.append(mat_section16)
me_cone.materials.append(mat_section17)
me_cone.materials.append(mat_section18)
me_cone.materials.append(mat_section19)
me_cone.materials.append(mat_section20)
me_cone.materials.append(mat_section21)
me_cone.materials.append(mat_section22)
me_cone.materials.append(mat_section23)
me_cone.materials.append(mat_section24)
me_cone.materials.append(mat_section25)
me_cone.materials.append(mat_section26)
me_cone.materials.append(mat_section27)
me_cone.materials.append(mat_section28)
me_cone.materials.append(mat_section29)
me_cone.materials.append(mat_section30)
me_cone.materials.append(mat_section31)
me_cone.materials.append(mat_section32)
me_cone.update()
me_plane = bpy.data.meshes.new('Plane')
me_plane.from_pydata([(-1.0, -1.0, 0.0), (1.0, -1.0, 0.0), (-1.0, 1.0, 0.0), (1.0, 1.0, 0.0)], [], [(0, 1, 3, 2)])
_uv = me_plane.uv_layers.new(name='UVMap')
_uv.uv.foreach_set('vector', [0.0, 0.0, 1.0, 0.0, 1.0, 1.0, 0.0, 1.0])
me_plane.update()

# ---- objects
ob_light = bpy.data.objects.new('Light', light_light)
ob_camera_lisv = bpy.data.objects.new('Camera_LisV', cam_camera)
ob_emissivecolorwheel = bpy.data.objects.new('EmissiveColorWheel', me_cone)
ob_plane = bpy.data.objects.new('Plane', me_plane)

# ---- transforms, parenting, visibility, modifiers, constraints
ob_light.location = (4.076, 1.005, 5.904)
ob_light.rotation_euler = (0.6503, 0.05522, 1.866)
ob_light.lock_rotations_4d = False
ob_light.empty_display_type = 'ARROWS'
ob_light.color = (0.0, 0.0, 0.0, 0.0)
ob_light.lineart.crease_threshold = 0.0
ob_camera_lisv.location = (7.359, -6.926, 4.958)
ob_camera_lisv.rotation_euler = (1.109, 0.0, 0.8149)
ob_camera_lisv.lock_rotations_4d = False
ob_camera_lisv.empty_display_type = 'ARROWS'
ob_camera_lisv.color = (0.0, 0.0, 0.0, 0.0)
ob_camera_lisv.display_type = 'WIRE'
ob_camera_lisv.lineart.crease_threshold = 0.0
ob_emissivecolorwheel.location = (-3.454, -1.73, 3.525)
ob_emissivecolorwheel.rotation_euler = (1.385, -0.0, 0.0)
ob_plane.location = (0.0, 0.0, 0.0)
ob_plane.scale = (8.294, 8.294, 1.0)

# ---- collection membership
col_collection.objects.link(ob_light)
col_collection.objects.link(ob_camera_lisv)
col_collection.objects.link(ob_emissivecolorwheel)
col_collection.objects.link(ob_plane)

# ---- scene / render settings (as saved in the file)
scene.camera = ob_camera_lisv
scene.frame_start = 1; scene.frame_end = 250; scene.frame_set(175)
scene.render.engine = 'CYCLES'
scene.render.image_settings.file_format = 'FFMPEG'
scene.render.image_settings.color_mode = 'RGB'
scene.cycles.samples = 64
scene.cycles.sampling_pattern = 'TABULATED_SOBOL'
scene.view_settings.view_transform = 'Filmic'
bpy.context.view_layer.update()
